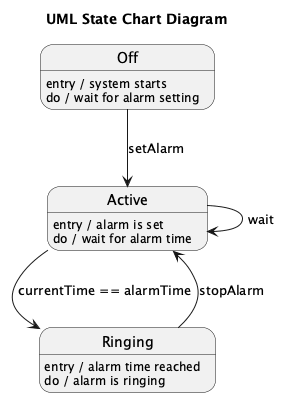

The diagram above was rendered by PlantUML. Its source (embedded in the PNG):
@startuml
title UML State Chart Diagram

state Off <<initial>>
state Active
state Ringing

Off : entry / system starts
Off : do / wait for alarm setting

Active : entry / alarm is set
Active : do / wait for alarm time

Ringing : entry / alarm time reached
Ringing : do / alarm is ringing

Off --> Active : setAlarm
Active --> Ringing : currentTime == alarmTime
Ringing --> Active : stopAlarm
Active --> Active : wait

@enduml